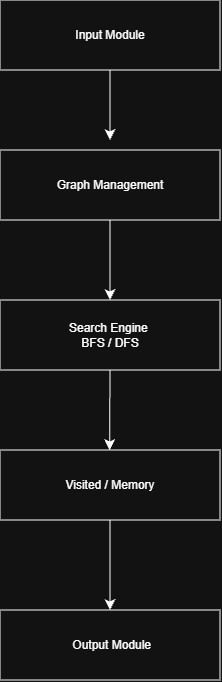

The diagram above was exported from draw.io. Its source (the exported page's mxGraphModel, read from the mxfile embedded in the PNG):
<mxGraphModel dx="669" dy="558" grid="1" gridSize="10" guides="1" tooltips="1" connect="1" arrows="1" fold="1" page="1" pageScale="1" pageWidth="850" pageHeight="1100" math="0" shadow="0">
  <root>
    <mxCell id="0" />
    <mxCell id="1" parent="0" />
    <mxCell id="ovvZoNEST_dMm_uSrvdU-2" edge="1" parent="1" source="ovvZoNEST_dMm_uSrvdU-1" style="edgeStyle=none;curved=1;rounded=0;orthogonalLoop=1;jettySize=auto;html=1;fontSize=12;startSize=8;endSize=8;">
      <mxGeometry relative="1" as="geometry">
        <mxPoint x="315" y="280" as="targetPoint" />
      </mxGeometry>
    </mxCell>
    <mxCell id="ovvZoNEST_dMm_uSrvdU-1" parent="1" style="rounded=0;whiteSpace=wrap;html=1;" value="Input Module" vertex="1">
      <mxGeometry height="70" width="220" x="205" y="140" as="geometry" />
    </mxCell>
    <mxCell id="ovvZoNEST_dMm_uSrvdU-6" edge="1" parent="1" source="ovvZoNEST_dMm_uSrvdU-3" style="edgeStyle=none;curved=1;rounded=0;orthogonalLoop=1;jettySize=auto;html=1;fontSize=12;startSize=8;endSize=8;">
      <mxGeometry relative="1" as="geometry">
        <mxPoint x="315" y="440" as="targetPoint" />
      </mxGeometry>
    </mxCell>
    <mxCell id="ovvZoNEST_dMm_uSrvdU-3" parent="1" style="rounded=0;whiteSpace=wrap;html=1;" value="Graph Management" vertex="1">
      <mxGeometry height="70" width="220" x="205" y="290" as="geometry" />
    </mxCell>
    <mxCell id="ovvZoNEST_dMm_uSrvdU-9" edge="1" parent="1" source="ovvZoNEST_dMm_uSrvdU-7" style="edgeStyle=none;curved=1;rounded=0;orthogonalLoop=1;jettySize=auto;html=1;exitX=0.5;exitY=1;exitDx=0;exitDy=0;fontSize=12;startSize=8;endSize=8;">
      <mxGeometry relative="1" as="geometry">
        <mxPoint x="314.6363636363635" y="590" as="targetPoint" />
      </mxGeometry>
    </mxCell>
    <mxCell id="ovvZoNEST_dMm_uSrvdU-7" parent="1" style="rounded=0;whiteSpace=wrap;html=1;" value="Search Engine&amp;nbsp;&lt;div&gt;BFS / DFS&lt;/div&gt;" vertex="1">
      <mxGeometry height="70" width="220" x="205" y="440" as="geometry" />
    </mxCell>
    <mxCell id="ovvZoNEST_dMm_uSrvdU-11" edge="1" parent="1" source="ovvZoNEST_dMm_uSrvdU-10" style="edgeStyle=none;curved=1;rounded=0;orthogonalLoop=1;jettySize=auto;html=1;fontSize=12;startSize=8;endSize=8;">
      <mxGeometry relative="1" as="geometry">
        <mxPoint x="315" y="750" as="targetPoint" />
      </mxGeometry>
    </mxCell>
    <mxCell id="ovvZoNEST_dMm_uSrvdU-10" parent="1" style="rounded=0;whiteSpace=wrap;html=1;" value="Visited / Memory" vertex="1">
      <mxGeometry height="70" width="220" x="205" y="590" as="geometry" />
    </mxCell>
    <mxCell id="ovvZoNEST_dMm_uSrvdU-12" parent="1" style="rounded=0;whiteSpace=wrap;html=1;" value="&amp;nbsp;Output Module" vertex="1">
      <mxGeometry height="70" width="220" x="205" y="750" as="geometry" />
    </mxCell>
  </root>
</mxGraphModel>